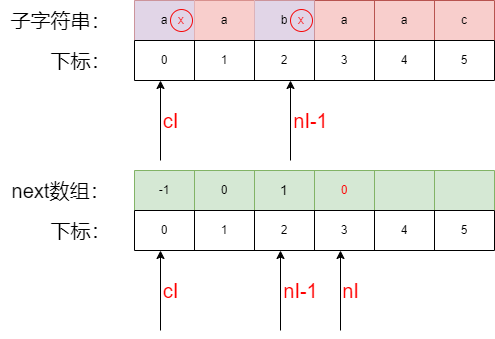

The diagram above was exported from draw.io. Its source (the exported page's mxGraphModel, read from the mxfile embedded in the PNG):
<mxGraphModel dx="2074" dy="1116" grid="1" gridSize="10" guides="1" tooltips="1" connect="1" arrows="1" fold="1" page="1" pageScale="1" pageWidth="827" pageHeight="1169" math="0" shadow="0">
  <root>
    <mxCell id="0" />
    <mxCell id="1" parent="0" />
    <mxCell id="rwxHzEU7H3xEsNeZenFU-1" value="" style="shape=table;startSize=0;container=1;collapsible=0;childLayout=tableLayout;fillColor=#f8cecc;strokeColor=#b85450;" vertex="1" parent="1">
      <mxGeometry x="214" y="80" width="360" height="40" as="geometry" />
    </mxCell>
    <mxCell id="rwxHzEU7H3xEsNeZenFU-2" value="" style="shape=tableRow;horizontal=0;startSize=0;swimlaneHead=0;swimlaneBody=0;strokeColor=inherit;top=0;left=0;bottom=0;right=0;collapsible=0;dropTarget=0;fillColor=none;points=[[0,0.5],[1,0.5]];portConstraint=eastwest;" vertex="1" parent="rwxHzEU7H3xEsNeZenFU-1">
      <mxGeometry width="360" height="40" as="geometry" />
    </mxCell>
    <mxCell id="rwxHzEU7H3xEsNeZenFU-3" value="a" style="shape=partialRectangle;html=1;whiteSpace=wrap;connectable=0;strokeColor=#9673a6;overflow=hidden;fillColor=#e1d5e7;top=0;left=0;bottom=0;right=0;pointerEvents=1;" vertex="1" parent="rwxHzEU7H3xEsNeZenFU-2">
      <mxGeometry width="60" height="40" as="geometry">
        <mxRectangle width="60" height="40" as="alternateBounds" />
      </mxGeometry>
    </mxCell>
    <mxCell id="rwxHzEU7H3xEsNeZenFU-4" value="a" style="shape=partialRectangle;html=1;whiteSpace=wrap;connectable=0;strokeColor=#b85450;overflow=hidden;fillColor=#f8cecc;top=0;left=0;bottom=0;right=0;pointerEvents=1;" vertex="1" parent="rwxHzEU7H3xEsNeZenFU-2">
      <mxGeometry x="60" width="60" height="40" as="geometry">
        <mxRectangle width="60" height="40" as="alternateBounds" />
      </mxGeometry>
    </mxCell>
    <mxCell id="rwxHzEU7H3xEsNeZenFU-5" value="b" style="shape=partialRectangle;html=1;whiteSpace=wrap;connectable=0;strokeColor=#9673a6;overflow=hidden;fillColor=#e1d5e7;top=0;left=0;bottom=0;right=0;pointerEvents=1;" vertex="1" parent="rwxHzEU7H3xEsNeZenFU-2">
      <mxGeometry x="120" width="60" height="40" as="geometry">
        <mxRectangle width="60" height="40" as="alternateBounds" />
      </mxGeometry>
    </mxCell>
    <mxCell id="rwxHzEU7H3xEsNeZenFU-6" value="a" style="shape=partialRectangle;html=1;whiteSpace=wrap;connectable=0;strokeColor=inherit;overflow=hidden;fillColor=none;top=0;left=0;bottom=0;right=0;pointerEvents=1;" vertex="1" parent="rwxHzEU7H3xEsNeZenFU-2">
      <mxGeometry x="180" width="60" height="40" as="geometry">
        <mxRectangle width="60" height="40" as="alternateBounds" />
      </mxGeometry>
    </mxCell>
    <mxCell id="rwxHzEU7H3xEsNeZenFU-7" value="a" style="shape=partialRectangle;html=1;whiteSpace=wrap;connectable=0;strokeColor=inherit;overflow=hidden;fillColor=none;top=0;left=0;bottom=0;right=0;pointerEvents=1;" vertex="1" parent="rwxHzEU7H3xEsNeZenFU-2">
      <mxGeometry x="240" width="60" height="40" as="geometry">
        <mxRectangle width="60" height="40" as="alternateBounds" />
      </mxGeometry>
    </mxCell>
    <mxCell id="rwxHzEU7H3xEsNeZenFU-8" value="c" style="shape=partialRectangle;html=1;whiteSpace=wrap;connectable=0;strokeColor=inherit;overflow=hidden;fillColor=none;top=0;left=0;bottom=0;right=0;pointerEvents=1;" vertex="1" parent="rwxHzEU7H3xEsNeZenFU-2">
      <mxGeometry x="300" width="60" height="40" as="geometry">
        <mxRectangle width="60" height="40" as="alternateBounds" />
      </mxGeometry>
    </mxCell>
    <mxCell id="rwxHzEU7H3xEsNeZenFU-9" value="" style="shape=table;startSize=0;container=1;collapsible=0;childLayout=tableLayout;" vertex="1" parent="1">
      <mxGeometry x="214" y="120" width="360" height="40" as="geometry" />
    </mxCell>
    <mxCell id="rwxHzEU7H3xEsNeZenFU-10" value="" style="shape=tableRow;horizontal=0;startSize=0;swimlaneHead=0;swimlaneBody=0;strokeColor=inherit;top=0;left=0;bottom=0;right=0;collapsible=0;dropTarget=0;fillColor=none;points=[[0,0.5],[1,0.5]];portConstraint=eastwest;" vertex="1" parent="rwxHzEU7H3xEsNeZenFU-9">
      <mxGeometry width="360" height="40" as="geometry" />
    </mxCell>
    <mxCell id="rwxHzEU7H3xEsNeZenFU-11" value="0" style="shape=partialRectangle;html=1;whiteSpace=wrap;connectable=0;strokeColor=inherit;overflow=hidden;fillColor=none;top=0;left=0;bottom=0;right=0;pointerEvents=1;" vertex="1" parent="rwxHzEU7H3xEsNeZenFU-10">
      <mxGeometry width="60" height="40" as="geometry">
        <mxRectangle width="60" height="40" as="alternateBounds" />
      </mxGeometry>
    </mxCell>
    <mxCell id="rwxHzEU7H3xEsNeZenFU-12" value="1" style="shape=partialRectangle;html=1;whiteSpace=wrap;connectable=0;strokeColor=inherit;overflow=hidden;fillColor=none;top=0;left=0;bottom=0;right=0;pointerEvents=1;" vertex="1" parent="rwxHzEU7H3xEsNeZenFU-10">
      <mxGeometry x="60" width="60" height="40" as="geometry">
        <mxRectangle width="60" height="40" as="alternateBounds" />
      </mxGeometry>
    </mxCell>
    <mxCell id="rwxHzEU7H3xEsNeZenFU-13" value="2" style="shape=partialRectangle;html=1;whiteSpace=wrap;connectable=0;strokeColor=inherit;overflow=hidden;fillColor=none;top=0;left=0;bottom=0;right=0;pointerEvents=1;" vertex="1" parent="rwxHzEU7H3xEsNeZenFU-10">
      <mxGeometry x="120" width="60" height="40" as="geometry">
        <mxRectangle width="60" height="40" as="alternateBounds" />
      </mxGeometry>
    </mxCell>
    <mxCell id="rwxHzEU7H3xEsNeZenFU-14" value="3" style="shape=partialRectangle;html=1;whiteSpace=wrap;connectable=0;strokeColor=inherit;overflow=hidden;fillColor=none;top=0;left=0;bottom=0;right=0;pointerEvents=1;" vertex="1" parent="rwxHzEU7H3xEsNeZenFU-10">
      <mxGeometry x="180" width="60" height="40" as="geometry">
        <mxRectangle width="60" height="40" as="alternateBounds" />
      </mxGeometry>
    </mxCell>
    <mxCell id="rwxHzEU7H3xEsNeZenFU-15" value="4" style="shape=partialRectangle;html=1;whiteSpace=wrap;connectable=0;strokeColor=inherit;overflow=hidden;fillColor=none;top=0;left=0;bottom=0;right=0;pointerEvents=1;" vertex="1" parent="rwxHzEU7H3xEsNeZenFU-10">
      <mxGeometry x="240" width="60" height="40" as="geometry">
        <mxRectangle width="60" height="40" as="alternateBounds" />
      </mxGeometry>
    </mxCell>
    <mxCell id="rwxHzEU7H3xEsNeZenFU-16" value="5" style="shape=partialRectangle;html=1;whiteSpace=wrap;connectable=0;strokeColor=inherit;overflow=hidden;fillColor=none;top=0;left=0;bottom=0;right=0;pointerEvents=1;" vertex="1" parent="rwxHzEU7H3xEsNeZenFU-10">
      <mxGeometry x="300" width="60" height="40" as="geometry">
        <mxRectangle width="60" height="40" as="alternateBounds" />
      </mxGeometry>
    </mxCell>
    <mxCell id="rwxHzEU7H3xEsNeZenFU-17" value="&lt;font style=&quot;font-size: 20px;&quot;&gt;子字符串：&lt;/font&gt;" style="text;html=1;align=center;verticalAlign=middle;resizable=0;points=[];autosize=1;strokeColor=none;fillColor=none;" vertex="1" parent="1">
      <mxGeometry x="80" y="80" width="120" height="40" as="geometry" />
    </mxCell>
    <mxCell id="rwxHzEU7H3xEsNeZenFU-18" value="&lt;font style=&quot;font-size: 20px;&quot;&gt;下标：&lt;/font&gt;" style="text;html=1;align=center;verticalAlign=middle;resizable=0;points=[];autosize=1;strokeColor=none;fillColor=none;" vertex="1" parent="1">
      <mxGeometry x="120" y="120" width="80" height="40" as="geometry" />
    </mxCell>
    <mxCell id="rwxHzEU7H3xEsNeZenFU-19" value="" style="shape=table;startSize=0;container=1;collapsible=0;childLayout=tableLayout;fillColor=#d5e8d4;strokeColor=#82b366;" vertex="1" parent="1">
      <mxGeometry x="214" y="250" width="360" height="40" as="geometry" />
    </mxCell>
    <mxCell id="rwxHzEU7H3xEsNeZenFU-20" value="" style="shape=tableRow;horizontal=0;startSize=0;swimlaneHead=0;swimlaneBody=0;strokeColor=inherit;top=0;left=0;bottom=0;right=0;collapsible=0;dropTarget=0;fillColor=none;points=[[0,0.5],[1,0.5]];portConstraint=eastwest;" vertex="1" parent="rwxHzEU7H3xEsNeZenFU-19">
      <mxGeometry width="360" height="40" as="geometry" />
    </mxCell>
    <mxCell id="rwxHzEU7H3xEsNeZenFU-21" value="-1" style="shape=partialRectangle;html=1;whiteSpace=wrap;connectable=0;strokeColor=inherit;overflow=hidden;fillColor=none;top=0;left=0;bottom=0;right=0;pointerEvents=1;" vertex="1" parent="rwxHzEU7H3xEsNeZenFU-20">
      <mxGeometry width="60" height="40" as="geometry">
        <mxRectangle width="60" height="40" as="alternateBounds" />
      </mxGeometry>
    </mxCell>
    <mxCell id="rwxHzEU7H3xEsNeZenFU-22" value="0" style="shape=partialRectangle;html=1;whiteSpace=wrap;connectable=0;strokeColor=inherit;overflow=hidden;fillColor=none;top=0;left=0;bottom=0;right=0;pointerEvents=1;" vertex="1" parent="rwxHzEU7H3xEsNeZenFU-20">
      <mxGeometry x="60" width="60" height="40" as="geometry">
        <mxRectangle width="60" height="40" as="alternateBounds" />
      </mxGeometry>
    </mxCell>
    <mxCell id="rwxHzEU7H3xEsNeZenFU-23" value="&lt;font style=&quot;font-size: 14px;&quot;&gt;1&lt;/font&gt;" style="shape=partialRectangle;html=1;whiteSpace=wrap;connectable=0;strokeColor=inherit;overflow=hidden;fillColor=none;top=0;left=0;bottom=0;right=0;pointerEvents=1;" vertex="1" parent="rwxHzEU7H3xEsNeZenFU-20">
      <mxGeometry x="120" width="60" height="40" as="geometry">
        <mxRectangle width="60" height="40" as="alternateBounds" />
      </mxGeometry>
    </mxCell>
    <mxCell id="rwxHzEU7H3xEsNeZenFU-24" value="&lt;font color=&quot;#ff0000&quot;&gt;0&lt;/font&gt;" style="shape=partialRectangle;html=1;whiteSpace=wrap;connectable=0;strokeColor=inherit;overflow=hidden;fillColor=none;top=0;left=0;bottom=0;right=0;pointerEvents=1;" vertex="1" parent="rwxHzEU7H3xEsNeZenFU-20">
      <mxGeometry x="180" width="60" height="40" as="geometry">
        <mxRectangle width="60" height="40" as="alternateBounds" />
      </mxGeometry>
    </mxCell>
    <mxCell id="rwxHzEU7H3xEsNeZenFU-25" value="" style="shape=partialRectangle;html=1;whiteSpace=wrap;connectable=0;strokeColor=inherit;overflow=hidden;fillColor=none;top=0;left=0;bottom=0;right=0;pointerEvents=1;" vertex="1" parent="rwxHzEU7H3xEsNeZenFU-20">
      <mxGeometry x="240" width="60" height="40" as="geometry">
        <mxRectangle width="60" height="40" as="alternateBounds" />
      </mxGeometry>
    </mxCell>
    <mxCell id="rwxHzEU7H3xEsNeZenFU-26" value="" style="shape=partialRectangle;html=1;whiteSpace=wrap;connectable=0;strokeColor=inherit;overflow=hidden;fillColor=none;top=0;left=0;bottom=0;right=0;pointerEvents=1;" vertex="1" parent="rwxHzEU7H3xEsNeZenFU-20">
      <mxGeometry x="300" width="60" height="40" as="geometry">
        <mxRectangle width="60" height="40" as="alternateBounds" />
      </mxGeometry>
    </mxCell>
    <mxCell id="rwxHzEU7H3xEsNeZenFU-27" value="" style="shape=table;startSize=0;container=1;collapsible=0;childLayout=tableLayout;" vertex="1" parent="1">
      <mxGeometry x="214" y="290" width="360" height="40" as="geometry" />
    </mxCell>
    <mxCell id="rwxHzEU7H3xEsNeZenFU-28" value="" style="shape=tableRow;horizontal=0;startSize=0;swimlaneHead=0;swimlaneBody=0;strokeColor=inherit;top=0;left=0;bottom=0;right=0;collapsible=0;dropTarget=0;fillColor=none;points=[[0,0.5],[1,0.5]];portConstraint=eastwest;" vertex="1" parent="rwxHzEU7H3xEsNeZenFU-27">
      <mxGeometry width="360" height="40" as="geometry" />
    </mxCell>
    <mxCell id="rwxHzEU7H3xEsNeZenFU-29" value="0" style="shape=partialRectangle;html=1;whiteSpace=wrap;connectable=0;strokeColor=inherit;overflow=hidden;fillColor=none;top=0;left=0;bottom=0;right=0;pointerEvents=1;" vertex="1" parent="rwxHzEU7H3xEsNeZenFU-28">
      <mxGeometry width="60" height="40" as="geometry">
        <mxRectangle width="60" height="40" as="alternateBounds" />
      </mxGeometry>
    </mxCell>
    <mxCell id="rwxHzEU7H3xEsNeZenFU-30" value="1" style="shape=partialRectangle;html=1;whiteSpace=wrap;connectable=0;strokeColor=inherit;overflow=hidden;fillColor=none;top=0;left=0;bottom=0;right=0;pointerEvents=1;" vertex="1" parent="rwxHzEU7H3xEsNeZenFU-28">
      <mxGeometry x="60" width="60" height="40" as="geometry">
        <mxRectangle width="60" height="40" as="alternateBounds" />
      </mxGeometry>
    </mxCell>
    <mxCell id="rwxHzEU7H3xEsNeZenFU-31" value="2" style="shape=partialRectangle;html=1;whiteSpace=wrap;connectable=0;strokeColor=inherit;overflow=hidden;fillColor=none;top=0;left=0;bottom=0;right=0;pointerEvents=1;" vertex="1" parent="rwxHzEU7H3xEsNeZenFU-28">
      <mxGeometry x="120" width="60" height="40" as="geometry">
        <mxRectangle width="60" height="40" as="alternateBounds" />
      </mxGeometry>
    </mxCell>
    <mxCell id="rwxHzEU7H3xEsNeZenFU-32" value="3" style="shape=partialRectangle;html=1;whiteSpace=wrap;connectable=0;strokeColor=inherit;overflow=hidden;fillColor=none;top=0;left=0;bottom=0;right=0;pointerEvents=1;" vertex="1" parent="rwxHzEU7H3xEsNeZenFU-28">
      <mxGeometry x="180" width="60" height="40" as="geometry">
        <mxRectangle width="60" height="40" as="alternateBounds" />
      </mxGeometry>
    </mxCell>
    <mxCell id="rwxHzEU7H3xEsNeZenFU-33" value="4" style="shape=partialRectangle;html=1;whiteSpace=wrap;connectable=0;strokeColor=inherit;overflow=hidden;fillColor=none;top=0;left=0;bottom=0;right=0;pointerEvents=1;" vertex="1" parent="rwxHzEU7H3xEsNeZenFU-28">
      <mxGeometry x="240" width="60" height="40" as="geometry">
        <mxRectangle width="60" height="40" as="alternateBounds" />
      </mxGeometry>
    </mxCell>
    <mxCell id="rwxHzEU7H3xEsNeZenFU-34" value="5" style="shape=partialRectangle;html=1;whiteSpace=wrap;connectable=0;strokeColor=inherit;overflow=hidden;fillColor=none;top=0;left=0;bottom=0;right=0;pointerEvents=1;" vertex="1" parent="rwxHzEU7H3xEsNeZenFU-28">
      <mxGeometry x="300" width="60" height="40" as="geometry">
        <mxRectangle width="60" height="40" as="alternateBounds" />
      </mxGeometry>
    </mxCell>
    <mxCell id="rwxHzEU7H3xEsNeZenFU-35" value="&lt;font style=&quot;font-size: 20px;&quot;&gt;next数组：&lt;/font&gt;" style="text;html=1;align=center;verticalAlign=middle;resizable=0;points=[];autosize=1;strokeColor=none;fillColor=none;" vertex="1" parent="1">
      <mxGeometry x="80" y="250" width="120" height="40" as="geometry" />
    </mxCell>
    <mxCell id="rwxHzEU7H3xEsNeZenFU-36" value="&lt;font style=&quot;font-size: 20px;&quot;&gt;下标：&lt;/font&gt;" style="text;html=1;align=center;verticalAlign=middle;resizable=0;points=[];autosize=1;strokeColor=none;fillColor=none;" vertex="1" parent="1">
      <mxGeometry x="120" y="290" width="80" height="40" as="geometry" />
    </mxCell>
    <mxCell id="rwxHzEU7H3xEsNeZenFU-37" value="&lt;font color=&quot;#ff0000&quot; style=&quot;font-size: 20px;&quot;&gt;nI&lt;/font&gt;" style="endArrow=classic;html=1;rounded=0;" edge="1" parent="1">
      <mxGeometry y="-10" width="50" height="50" relative="1" as="geometry">
        <mxPoint x="420" y="410" as="sourcePoint" />
        <mxPoint x="420" y="330" as="targetPoint" />
        <mxPoint as="offset" />
      </mxGeometry>
    </mxCell>
    <mxCell id="rwxHzEU7H3xEsNeZenFU-38" value="&lt;font color=&quot;#ff0000&quot; style=&quot;font-size: 20px;&quot;&gt;cI&lt;/font&gt;" style="endArrow=classic;html=1;rounded=0;" edge="1" parent="1">
      <mxGeometry y="-10" width="50" height="50" relative="1" as="geometry">
        <mxPoint x="240" y="410" as="sourcePoint" />
        <mxPoint x="240" y="330" as="targetPoint" />
        <mxPoint as="offset" />
      </mxGeometry>
    </mxCell>
    <mxCell id="rwxHzEU7H3xEsNeZenFU-39" value="&lt;font color=&quot;#ff0000&quot; style=&quot;font-size: 20px;&quot;&gt;nI-1&lt;/font&gt;" style="endArrow=classic;html=1;rounded=0;" edge="1" parent="1">
      <mxGeometry y="-20" width="50" height="50" relative="1" as="geometry">
        <mxPoint x="360" y="410" as="sourcePoint" />
        <mxPoint x="360" y="330" as="targetPoint" />
        <mxPoint as="offset" />
      </mxGeometry>
    </mxCell>
    <mxCell id="rwxHzEU7H3xEsNeZenFU-40" value="&lt;font color=&quot;#ff0000&quot; style=&quot;font-size: 20px;&quot;&gt;cI&lt;/font&gt;" style="endArrow=classic;html=1;rounded=0;" edge="1" parent="1">
      <mxGeometry y="-10" width="50" height="50" relative="1" as="geometry">
        <mxPoint x="240" y="240" as="sourcePoint" />
        <mxPoint x="240" y="160" as="targetPoint" />
        <mxPoint as="offset" />
      </mxGeometry>
    </mxCell>
    <mxCell id="rwxHzEU7H3xEsNeZenFU-41" value="&lt;font color=&quot;#ff0000&quot; style=&quot;font-size: 20px;&quot;&gt;nI-1&lt;/font&gt;" style="endArrow=classic;html=1;rounded=0;" edge="1" parent="1">
      <mxGeometry y="-20" width="50" height="50" relative="1" as="geometry">
        <mxPoint x="370" y="240" as="sourcePoint" />
        <mxPoint x="370" y="160" as="targetPoint" />
        <mxPoint as="offset" />
      </mxGeometry>
    </mxCell>
    <mxCell id="rwxHzEU7H3xEsNeZenFU-42" value="&lt;font color=&quot;#ff0000&quot;&gt;x&lt;/font&gt;" style="ellipse;whiteSpace=wrap;html=1;aspect=fixed;strokeColor=#f70808;fillColor=none;" vertex="1" parent="1">
      <mxGeometry x="250" y="89" width="22" height="22" as="geometry" />
    </mxCell>
    <mxCell id="rwxHzEU7H3xEsNeZenFU-43" value="&lt;font color=&quot;#ff0000&quot;&gt;x&lt;/font&gt;" style="ellipse;whiteSpace=wrap;html=1;aspect=fixed;strokeColor=#f70808;fillColor=none;" vertex="1" parent="1">
      <mxGeometry x="370" y="89" width="22" height="22" as="geometry" />
    </mxCell>
  </root>
</mxGraphModel>